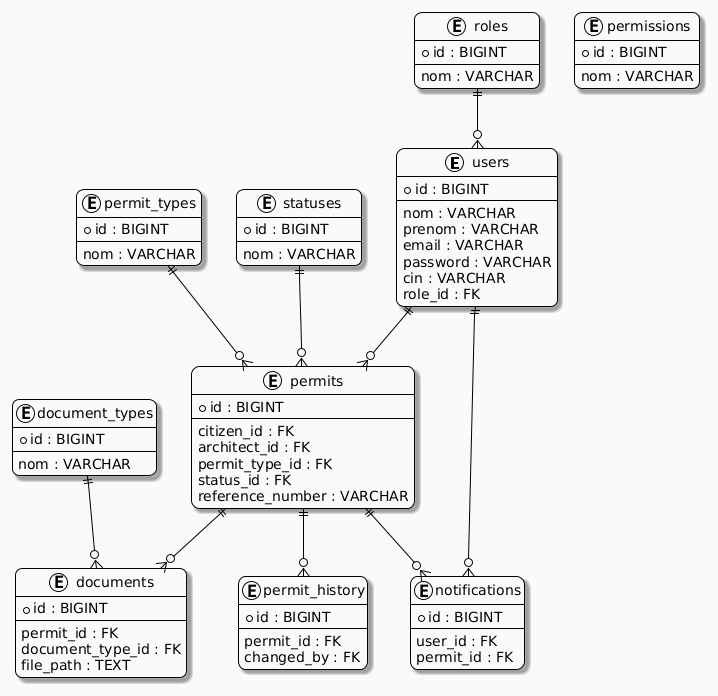

The diagram above was rendered by PlantUML. Its source (embedded in the PNG):
@startuml
!theme plain
hide methods
hide stereotypes

skinparam backgroundColor #F8FAFC
skinparam roundcorner 15
skinparam shadowing true
skinparam defaultFontName Segoe UI

entity users {
    * id : BIGINT
    --
    nom : VARCHAR
    prenom : VARCHAR
    email : VARCHAR
    password : VARCHAR
    cin : VARCHAR
    role_id : FK
}

entity roles {
    * id : BIGINT
    --
    nom : VARCHAR
}

entity permissions {
    * id : BIGINT
    --
    nom : VARCHAR
}

entity permits {
    * id : BIGINT
    --
    citizen_id : FK
    architect_id : FK
    permit_type_id : FK
    status_id : FK
    reference_number : VARCHAR
}

entity permit_types {
    * id : BIGINT
    --
    nom : VARCHAR
}

entity documents {
    * id : BIGINT
    --
    permit_id : FK
    document_type_id : FK
    file_path : TEXT
}

entity document_types {
    * id : BIGINT
    --
    nom : VARCHAR
}

entity statuses {
    * id : BIGINT
    --
    nom : VARCHAR
}

entity notifications {
    * id : BIGINT
    --
    user_id : FK
    permit_id : FK
}

entity permit_history {
    * id : BIGINT
    --
    permit_id : FK
    changed_by : FK
}

roles ||--o{ users
users ||--o{ permits
permit_types ||--o{ permits
statuses ||--o{ permits

permits ||--o{ documents
document_types ||--o{ documents

permits ||--o{ permit_history

users ||--o{ notifications
permits ||--o{ notifications
@enduml